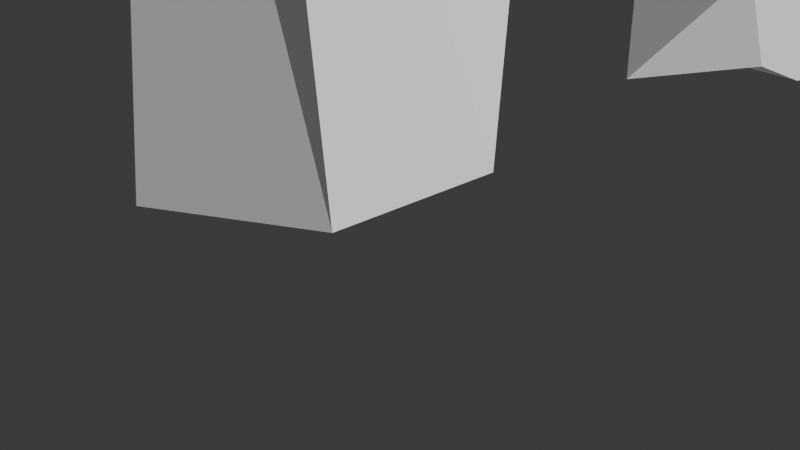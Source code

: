 # Source: Title.blend  (saved by Blender 4.3.34; exported with 4.5.12 LTS)
import bpy
from mathutils import Matrix  # noqa: F401  (used for matrix-valued properties, if any)

bpy.ops.wm.read_factory_settings(use_empty=True)
scene = bpy.context.scene
scene.name = 'Scene'

# ---- collections
col_collection = bpy.data.collections.new('Collection'); scene.collection.children.link(col_collection)

# ---- images (referenced by path relative to the original .blend; pixels are not part of the script)
import os
ASSET_DIR = os.environ.get("B2B_ASSET_DIR", "")  # directory of the original .blend (textures are referenced by path, not embedded)
HERE = os.path.dirname(os.path.abspath(__file__))  # packed textures are extracted next to this script under _unpacked/

def load_image(name, relpath, width, height, colorspace="sRGB"):
    """Load a texture the original file referenced (path relative to the .blend, or extracted next to this script)."""
    p = next((c for c in (os.path.join(HERE, relpath), os.path.join(ASSET_DIR, relpath)) if relpath and os.path.exists(c)), "")
    if p:
        img = bpy.data.images.load(p, check_existing=True)
        img.name = name
    else:  # same state as the original file: an image datablock whose file is absent (Cycles renders it pink)
        img = bpy.data.images.new(name, width, height)
        img.source = "FILE"
        img.filepath = "//" + (relpath or name)
    img.colorspace_settings.name = colorspace
    return img
img_axetitle = load_image('AxeTitle', 'Materials/AxeTitle.png', 1024, 1024, 'sRGB')

# ---- materials (node trees are filled in below, after node groups)
mat_title = bpy.data.materials.new('Title')
mat_title.alpha_threshold = 0.0
mat_title.roughness = 0.5
mat_title.line_color = (0.0, 0.0, 0.0, 1.0)
mat_metal = bpy.data.materials.new('Metal')
mat_wood1 = bpy.data.materials.new('Wood1')

# ---- material node trees
mat_title.use_nodes = True; mat_title.node_tree.nodes.clear()
_N = mat_title.node_tree.nodes; _L = mat_title.node_tree.links
n0 = _N.new('ShaderNodeOutputMaterial'); n0.name = 'Material Output'; n0.location = (300, 300)
n1 = _N.new('ShaderNodeBsdfPrincipled'); n1.name = 'Principled BSDF'; n1.location = (10, 300)
_L.new(n1.outputs[0], n0.inputs[0])
n0.is_active_output = True
mat_metal.use_nodes = True; mat_metal.node_tree.nodes.clear()
_N = mat_metal.node_tree.nodes; _L = mat_metal.node_tree.links
n0 = _N.new('ShaderNodeBsdfPrincipled'); n0.name = 'Principled BSDF'; n0.location = (10, 300)
n0.inputs[1].default_value = 0.8481
n0.inputs[2].default_value = 0.2722
n1 = _N.new('ShaderNodeOutputMaterial'); n1.name = 'Material Output'; n1.location = (300, 300)
n2 = _N.new('ShaderNodeTexImage'); n2.name = 'Image Texture'; n2.location = (-280, 275)
n2.image = img_axetitle
_L.new(n0.outputs[0], n1.inputs[0])
_L.new(n2.outputs[0], n0.inputs[0])
n1.is_active_output = True
mat_wood1.use_nodes = True; mat_wood1.node_tree.nodes.clear()
_N = mat_wood1.node_tree.nodes; _L = mat_wood1.node_tree.links
n0 = _N.new('ShaderNodeBsdfPrincipled'); n0.name = 'Principled BSDF'; n0.location = (10, 300)
n0.inputs[2].default_value = 0.4747
n0.inputs[3].default_value = 1.3
n0.inputs[7].default_value = 0.2215
n0.inputs[9].default_value = (0.0, 0.2, 0.1)
n0.inputs[13].default_value = 0.3797
n1 = _N.new('ShaderNodeOutputMaterial'); n1.name = 'Material Output'; n1.location = (300, 300)
n2 = _N.new('ShaderNodeTexImage'); n2.name = 'Image Texture'; n2.location = (-280, 275)
n2.image = img_axetitle
_L.new(n0.outputs[0], n1.inputs[0])
_L.new(n2.outputs[0], n0.inputs[0])
n1.is_active_output = True

# ---- world
world_world = bpy.data.worlds.new('World'); scene.world = world_world
world_world.use_nodes = True; world_world.node_tree.nodes.clear()
_N = world_world.node_tree.nodes; _L = world_world.node_tree.links
n0 = _N.new('ShaderNodeOutputWorld'); n0.name = 'World Output'; n0.location = (300, 300)
n1 = _N.new('ShaderNodeBackground'); n1.name = 'Background'; n1.location = (10, 300)
n1.inputs[0].default_value = (0.05088, 0.05088, 0.05088, 1.0)
_L.new(n1.outputs[0], n0.inputs[0])
n0.is_active_output = True
world_world.color = (0.05088, 0.05088, 0.05088)
world_world.sun_shadow_jitter_overblur = 0.0

# ---- cameras
cam_camera = bpy.data.cameras.new('Camera')
cam_camera.clip_end = 100.0
cam_camera.ortho_scale = 7.314

# ---- lights
light_light = bpy.data.lights.new('Light', 'SUN')
light_light.use_shadow = False
light_light.angle = 0.5222
light_light.energy = 3.0
light_light.shadow_soft_size = 0.1
light_light.shadow_cascade_max_distance = 1000.0

# ---- meshes
me_cube = bpy.data.meshes.new('Cube')
me_cube.from_pydata([(0.641, 0.6767, 0.5142), (0.641, -1.407, 0.5634), (-2.034, 0.925, 0.02068), (-2.034, -1.808, 0.02907), (0.8912, 0.8895, 7.161), (-1.701, -1.357, 7.153), (0.3037, -1.752, 7.153), (-1.701, 0.8895, 7.161), (-2.33, -3.837, 7.071), (-1.925, -4.564, 9.133), (0.5323, -4.564, 9.133), (0.9372, -3.837, 7.071), (-2.525, 4.125, 8.801), (1.132, 4.125, 8.801), (1.735, 3.277, 6.535), (-3.128, 3.277, 6.535), (-0.8696, 5.438, 4.732), (-0.6899, 6.952, 3.976), (-0.6899, 6.952, 5.217), (0.7304, 5.438, 4.732), (0.5507, 6.952, 3.976), (0.9043, 6.952, 5.217), (-0.9683, 9.715, 5.319), (-0.9683, 9.975, 3.541), (0.8291, 9.975, 3.541), (0.8291, 9.186, 5.098), (-0.8696, 4.996, 8.927), (-0.8696, 6.596, 8.927), (0.7304, 6.596, 8.927), (0.7304, 5.394, 8.62), (-0.8696, 6.596, 0.08604), (-0.8696, 4.996, 0.08604), (0.7304, 6.596, 0.08604), (0.7304, 5.575, 0.518), (-0.8696, 6.596, 1.821), (-0.8696, 4.996, 1.821), (0.7304, 4.996, 1.821), (0.7304, 6.596, 1.821), (-0.8696, 4.996, 7.427), (-0.8696, 6.596, 7.427), (0.7304, 4.996, 7.427), (0.7304, 6.596, 7.427), (-1.192, 10.94, 8.76), (1.053, 10.94, 8.76), (-1.192, 10.59, 6.921), (1.053, 10.94, 6.655), (0.8506, 11.03, -0.02765), (-0.9899, 11.03, -0.02765), (-0.9899, 10.66, 1.935), (0.8506, 10.66, 1.935), (-0.4277, 13.59, -0.3884), (-0.4277, 13.28, 8.429), (-0.4277, 15.14, -0.4693), (-0.4277, 15.42, 8.839), (1.572, 13.26, -0.685), (1.572, 13.28, 8.429), (1.572, 15.44, -0.685), (1.572, 15.1, 8.65), (-0.1906, 13.21, 7.265), (-0.1906, 14.87, 4.929), (1.335, 14.87, 4.929), (1.335, 13.21, 7.265), (-0.06587, 16.87, 9.108), (1.21, 16.57, 8.838), (-0.06587, 16.23, 3.857), (1.21, 16.51, 3.872), (0.5432, 18.51, 8.998), (0.6014, 18.14, 8.788), (0.5432, 17.92, 2.963), (0.6014, 17.73, 3.397), (-1.051, 21.94, 0.04059), (-1.051, 22.51, 2.992), (-1.051, 23.99, 0.2557), (-1.051, 23.36, 3.108), (0.9488, 21.94, 0.186), (0.9488, 22.51, 2.992), (0.9488, 23.99, 0.2557), (0.9488, 23.36, 3.108), (-1.051, 24.12, 3.876), (-1.051, 25.99, 1.86), (0.9488, 25.99, 1.86), (0.9488, 24.12, 3.876), (-1.051, 24.39, 5.234), (-1.051, 27.17, 5.242), (0.9488, 26.57, 5.242), (0.9488, 24.39, 5.234), (-1.051, 23.86, 6.12), (-1.051, 25.99, 8.229), (0.9488, 25.42, 7.965), (0.9488, 23.86, 6.12), (-1.051, 22.95, 6.35), (-1.051, 23.16, 9.434), (0.9488, 23.01, 8.918), (0.9488, 22.95, 6.35), (-1.051, 22.21, 5.809), (-1.051, 20.79, 8.371), (0.9488, 20.79, 8.371), (0.9488, 22.21, 5.809), (-1.051, 21.92, 4.231), (-1.051, 19.69, 5.312), (0.9488, 19.69, 5.312), (0.9488, 21.92, 4.231), (-1.051, 22.24, 3.38), (-1.051, 19.73, 2.698), (0.9488, 20.05, 2.698), (0.9488, 22.24, 3.38), (-2.088, 28.19, 0.02825), (-2.088, 28.19, 8.935), (-2.088, 30.19, 0.02825), (-2.088, 30.19, 8.935), (-0.08792, 28.39, 0.4752), (-0.08792, 28.53, 8.635), (-0.08792, 30.19, 0.02825), (-0.08792, 30.19, 8.935), (-2.088, 28.19, 6.864), (-2.088, 30.19, 6.864), (-0.08792, 30.19, 6.864), (-0.08792, 28.19, 6.864), (-2.088, 32.53, 8.311), (-0.08792, 32.0, 8.148), (-2.088, 31.4, 6.599), (-0.08792, 31.4, 6.599), (-2.088, 33.9, 5.991), (-0.08792, 33.41, 6.195), (-2.088, 31.83, 5.949), (-0.08792, 31.83, 5.949), (-2.088, 32.11, 3.474), (-0.08792, 32.11, 3.474), (-2.088, 31.2, 4.879), (-0.08792, 31.36, 4.594), (-2.088, 30.55, 2.833), (-0.08792, 30.67, 3.118), (-2.088, 30.28, 4.76), (-0.08792, 30.28, 4.76), (-2.088, 33.98, 0.03674), (-0.08792, 33.98, 0.03674), (-2.088, 32.27, -0.02437), (-0.08792, 32.27, -0.02437), (-0.9442, 34.97, 0.03275), (-0.9442, 35.02, 4.616), (-0.9442, 36.97, 0.03275), (-0.9442, 36.91, 3.977), (1.056, 34.97, 0.03275), (1.056, 35.02, 4.616), (1.056, 36.48, 0.2359), (1.056, 36.43, 4.058), (-0.9442, 35.91, 7.561), (-0.9442, 37.24, 6.067), (1.056, 36.76, 6.067), (1.056, 35.91, 7.561), (-0.9442, 38.12, 9.273), (-0.9442, 38.33, 7.284), (1.056, 38.33, 7.284), (1.056, 38.12, 9.273), (-0.9442, 40.07, 8.98), (-0.9442, 39.35, 7.117), (1.056, 39.35, 7.117), (1.056, 39.87, 8.492), (-0.9442, 41.9, 5.554), (-0.9442, 40.13, 4.629), (1.056, 40.54, 4.548), (1.056, 41.9, 5.554), (-0.9442, 42.18, 1.226), (-0.9442, 40.18, 1.173), (1.056, 40.67, 1.173), (1.056, 42.18, 1.226), (-0.9442, 42.18, -0.02102), (-0.9442, 40.18, -0.02528), (1.056, 40.18, -0.02528), (1.056, 41.73, 0.2227), (-0.9442, 40.16, 2.901), (1.056, 40.16, 2.901), (1.056, 42.04, 3.39), (-0.9442, 42.04, 3.39), (-0.9442, 37.33, 4.573), (1.056, 37.69, 4.329), (1.056, 37.05, 2.867), (-0.9442, 37.05, 2.867), (-1.524, 48.0, 2.009), (-1.402, 48.85, 3.463), (-1.586, 48.82, -0.4407), (-1.402, 51.1, 2.603), (0.4748, 48.02, 1.961), (0.5976, 48.85, 3.463), (0.4135, 48.84, -0.5003), (0.5976, 50.53, 2.44), (-1.61, 45.84, -0.7534), (-1.61, 46.5, 1.804), (0.3904, 45.84, -0.7534), (0.3904, 46.17, 1.56), (-1.61, 43.07, 2.951), (-1.61, 45.23, 4.118), (0.3904, 43.56, 3.113), (0.3904, 44.95, 4.077), (-1.61, 43.7, 7.28), (-1.61, 45.76, 5.865), (0.3904, 43.7, 7.28), (0.3904, 45.43, 6.027), (-1.61, 46.84, 9.288), (-1.61, 47.08, 6.743), (0.3904, 46.84, 9.288), (0.3904, 46.96, 7.272), (-1.61, 49.82, 8.096), (-1.61, 48.35, 6.112), (0.3904, 48.93, 7.974), (0.3904, 48.64, 6.355), (-1.61, 50.93, 6.307), (-1.61, 48.86, 5.104), (0.3904, 50.93, 6.307), (0.3904, 48.86, 5.104), (-0.9442, 51.97, 0.03275), (-0.9442, 52.02, 4.616), (-0.9442, 53.97, 0.03275), (-0.9442, 53.91, 3.977), (1.056, 52.29, 0.4797), (1.056, 52.02, 4.616), (1.056, 53.97, 0.03275), (1.056, 53.91, 3.977), (-0.9442, 52.91, 7.561), (-0.9442, 54.24, 6.067), (1.056, 54.24, 6.067), (1.056, 52.91, 7.561), (-0.9442, 55.12, 9.273), (-0.9442, 55.33, 7.284), (1.056, 55.33, 7.284), (1.056, 55.12, 8.762), (-0.9442, 57.07, 8.98), (-0.9442, 56.35, 7.117), (1.056, 56.79, 7.36), (1.056, 57.07, 8.98), (-0.9442, 58.9, 5.554), (-0.9442, 57.13, 4.629), (1.056, 57.46, 4.792), (1.056, 58.9, 5.554), (-0.9442, 59.18, 1.226), (-0.9442, 57.18, 1.173), (1.056, 57.55, 1.254), (1.056, 59.18, 1.226), (-0.9442, 59.18, -0.02102), (-0.9442, 57.18, -0.02528), (1.056, 57.63, 0.2997), (1.056, 58.77, 0.3853), (-0.9442, 57.16, 2.901), (1.056, 57.6, 3.592), (1.056, 59.04, 3.39), (-0.9442, 59.04, 3.39), (-0.9442, 54.33, 4.573), (1.056, 54.33, 4.573), (1.056, 54.45, 3.355), (-0.9442, 54.05, 2.867), (-0.3091, 13.25, 7.847), (-0.3091, 15.15, 6.884), (1.454, 14.99, 6.789), (1.454, 13.25, 7.847), (-0.06587, 17.41, 6.389), (1.21, 17.31, 6.198), (0.5432, 19.09, 5.698), (0.6014, 18.81, 5.81)], [], [(12, 9, 10, 13), (4, 13, 10), (2, 0, 1, 3), (12, 15, 7), (4, 7, 15, 14), (2, 7, 4, 0), (0, 4, 6, 1), (3, 5, 7, 2), (1, 6, 5, 3), (11, 10, 9, 8), (6, 4, 10), (5, 6, 11, 8), (15, 12, 13, 14), (6, 10, 11), (14, 13, 4), (16, 17, 34, 35), (18, 21, 25, 22), (35, 34, 30, 31), (39, 38, 26, 27), (23, 22, 25, 24), (17, 18, 22, 23), (21, 20, 24, 25), (20, 17, 23, 24), (28, 27, 26, 29), (38, 40, 29, 26), (41, 39, 44, 45), (40, 41, 28, 29), (30, 32, 33, 31), (37, 36, 33, 32), (36, 35, 31, 33), (32, 30, 47, 46), (17, 20, 37, 34), (19, 16, 35, 36), (17, 16, 18), (19, 21, 41, 40), (21, 18, 39, 41), (16, 19, 40, 38), (16, 38, 39, 18), (45, 44, 42, 43), (28, 41, 45, 43), (39, 27, 42, 44), (27, 28, 43, 42), (48, 49, 46, 47), (34, 37, 49, 48), (30, 34, 48, 47), (37, 32, 46, 49), (250, 51, 53, 251), (251, 53, 62, 254), (252, 57, 55, 253), (253, 55, 51, 250), (52, 56, 54, 50), (57, 53, 51, 55), (54, 61, 58, 50), (56, 60, 61, 54), (52, 59, 60, 56), (50, 58, 59, 52), (255, 65, 69, 257), (60, 59, 64, 65), (53, 57, 63, 62), (252, 60, 65, 255), (256, 66, 67, 257), (62, 63, 67, 66), (65, 64, 68, 69), (254, 62, 66, 256), (70, 71, 73, 72), (73, 77, 81, 78), (76, 77, 75, 74), (72, 76, 74, 70), (77, 73, 71, 75), (78, 81, 85, 82), (72, 73, 78, 79), (77, 76, 80, 81), (76, 72, 79, 80), (82, 85, 89, 86), (79, 78, 82, 83), (81, 80, 84, 85), (80, 79, 83, 84), (86, 89, 93, 90), (83, 82, 86, 87), (85, 84, 88, 89), (84, 83, 87, 88), (93, 92, 96, 97), (87, 86, 90, 91), (89, 88, 92, 93), (88, 87, 91, 92), (96, 95, 99, 100), (92, 91, 95, 96), (90, 93, 97, 94), (91, 90, 94, 95), (98, 101, 105, 102), (94, 97, 101, 98), (95, 94, 98, 99), (97, 96, 100, 101), (105, 104, 74, 75), (99, 98, 102, 103), (101, 100, 104, 105), (100, 99, 103, 104), (104, 103, 70, 74), (102, 105, 75, 71), (103, 102, 71, 70), (114, 107, 109, 115), (115, 109, 118, 120), (116, 113, 111, 117), (117, 111, 107, 114), (108, 112, 110, 106), (113, 109, 107, 111), (110, 117, 114, 106), (112, 116, 117, 110), (108, 115, 116, 112), (106, 114, 115, 108), (118, 119, 123, 122), (116, 115, 120, 121), (109, 113, 119, 118), (113, 116, 121, 119), (125, 124, 128, 129), (121, 120, 124, 125), (120, 118, 122, 124), (119, 121, 125, 123), (127, 129, 133, 131), (124, 122, 126, 128), (123, 125, 129, 127), (122, 123, 127, 126), (132, 130, 131, 133), (131, 130, 136, 137), (129, 128, 132, 133), (128, 126, 130, 132), (134, 135, 137, 136), (127, 131, 137, 135), (126, 127, 135, 134), (130, 126, 134, 136), (138, 139, 141, 140), (140, 141, 145, 144), (144, 145, 143, 142), (142, 143, 139, 138), (140, 144, 142, 138), (139, 143, 149, 146), (146, 149, 153, 150), (145, 141, 147, 148), (143, 145, 148, 149), (141, 139, 146, 147), (153, 152, 156, 157), (148, 147, 151, 152), (149, 148, 152, 153), (147, 146, 150, 151), (154, 157, 161, 158), (151, 150, 154, 155), (150, 153, 157, 154), (152, 151, 155, 156), (171, 170, 163, 164), (156, 155, 159, 160), (157, 156, 160, 161), (155, 154, 158, 159), (165, 164, 168, 169), (172, 171, 164, 165), (170, 173, 162, 163), (173, 172, 165, 162), (168, 167, 166, 169), (163, 162, 166, 167), (162, 165, 169, 166), (164, 163, 167, 168), (158, 161, 172, 173), (159, 158, 173, 170), (161, 160, 171, 172), (170, 171, 176, 177), (175, 174, 177, 176), (160, 159, 174, 175), (171, 160, 175, 176), (159, 170, 177, 174), (178, 179, 181, 180), (180, 181, 185, 184), (184, 185, 183, 182), (182, 183, 179, 178), (180, 184, 188, 186), (185, 181, 179, 183), (189, 187, 191, 193), (178, 180, 186, 187), (184, 182, 189, 188), (182, 178, 187, 189), (192, 193, 197, 196), (186, 188, 192, 190), (188, 189, 193, 192), (187, 186, 190, 191), (194, 196, 200, 198), (191, 190, 194, 195), (193, 191, 195, 197), (190, 192, 196, 194), (200, 201, 205, 204), (196, 197, 201, 200), (195, 194, 198, 199), (197, 195, 199, 201), (204, 205, 209, 208), (199, 198, 202, 203), (201, 199, 203, 205), (198, 200, 204, 202), (206, 208, 209, 207), (203, 202, 206, 207), (205, 203, 207, 209), (202, 204, 208, 206), (210, 211, 213, 212), (212, 213, 217, 216), (216, 217, 215, 214), (214, 215, 211, 210), (212, 216, 214, 210), (211, 215, 221, 218), (218, 221, 225, 222), (217, 213, 219, 220), (215, 217, 220, 221), (213, 211, 218, 219), (225, 224, 228, 229), (220, 219, 223, 224), (221, 220, 224, 225), (219, 218, 222, 223), (226, 229, 233, 230), (223, 222, 226, 227), (222, 225, 229, 226), (224, 223, 227, 228), (243, 242, 235, 236), (228, 227, 231, 232), (229, 228, 232, 233), (227, 226, 230, 231), (237, 236, 240, 241), (244, 243, 236, 237), (242, 245, 234, 235), (245, 244, 237, 234), (240, 239, 238, 241), (235, 234, 238, 239), (234, 237, 241, 238), (236, 235, 239, 240), (230, 233, 244, 245), (231, 230, 245, 242), (233, 232, 243, 244), (242, 243, 248, 249), (247, 246, 249, 248), (232, 231, 246, 247), (243, 232, 247, 248), (231, 242, 249, 246), (9, 5, 8), (9, 7, 5), (12, 7, 9), (37, 20, 19, 36), (20, 21, 19), (64, 254, 256, 68), (68, 256, 257, 69), (57, 252, 255, 63), (63, 255, 257, 67), (61, 253, 250, 58), (60, 252, 253, 61), (59, 251, 254, 64), (58, 250, 251, 59)])
me_cube.polygons.foreach_set('material_index', [0, 0, 0, 0, 0, 0, 0, 0, 0, 0, 0, 0, 0, 0, 0, 0, 0, 0, 0, 0, 0, 0, 0, 0, 0, 0, 0, 0, 0, 0, 0, 0, 0, 0, 0, 0, 0, 0, 0, 0, 0, 0, 0, 0, 0, 0, 1, 1, 1, 1, 2, 1, 2, 2, 2, 2, 1, 1, 1, 1, 1, 1, 1, 1, 0, 0, 0, 0, 0, 0, 0, 0, 0, 0, 0, 0, 0, 0, 0, 0, 0, 0, 0, 0, 0, 0, 0, 0, 0, 0, 0, 0, 0, 0, 0, 0, 0, 0, 0, 0, 0, 0, 0, 0, 0, 0, 0, 0, 0, 0, 0, 0, 0, 0, 0, 0, 0, 0, 0, 0, 0, 0, 0, 0, 0, 0, 0, 0, 0, 0, 0, 0, 0, 0, 0, 0, 0, 0, 0, 0, 0, 0, 0, 0, 0, 0, 0, 0, 0, 0, 0, 0, 0, 0, 0, 0, 0, 0, 0, 0, 0, 0, 0, 0, 0, 0, 0, 0, 0, 0, 0, 0, 0, 0, 0, 0, 0, 0, 0, 0, 0, 0, 0, 0, 0, 0, 0, 0, 0, 0, 0, 0, 0, 0, 0, 0, 0, 0, 0, 0, 0, 0, 0, 0, 0, 0, 0, 0, 0, 0, 0, 0, 0, 0, 0, 0, 0, 0, 0, 0, 0, 0, 0, 0, 0, 0, 0, 0, 0, 0, 0, 0, 0, 0, 0, 0, 0, 0, 0, 0, 0, 1, 1, 1, 1, 1, 1, 1, 1])
_uv = me_cube.uv_layers.new(name='UVMap')
_uv.uv.foreach_set('vector', [0.3577, 0.5328, 0.3717, 0.3536, 0.4223, 0.3542, 0.433, 0.5331, 0.2968, 0.6369, 0.3343, 0.5734, 0.3343, 0.7508, 0.4473, 0.4253, 0.5146, 0.4253, 0.5146, 0.4926, 0.4473, 0.4926, 0.5819, 0.358, 0.5638, 0.358, 0.5638, 0.358, 0.5638, 0.4253, 0.5638, 0.358, 0.5638, 0.358, 0.5638, 0.4253, 0.5146, 0.358, 0.5638, 0.358, 0.5638, 0.4253, 0.5146, 0.4253, 0.1577, 0.6444, 0.2968, 0.6369, 0.2943, 0.6931, 0.1606, 0.6868, 0.5146, 0.2907, 0.5638, 0.2907, 0.5638, 0.358, 0.5146, 0.358, 0.5146, 0.4926, 0.5638, 0.4926, 0.5638, 0.5599, 0.5146, 0.5599, 0.5638, 0.4926, 0.5819, 0.4926, 0.5819, 0.5599, 0.5638, 0.5599, 0.2943, 0.6931, 0.2968, 0.6369, 0.3343, 0.7508, 0.5638, 0.5599, 0.5638, 0.4926, 0.5638, 0.4926, 0.5638, 0.5599, 0.3455, 0.5828, 0.3577, 0.5328, 0.433, 0.5331, 0.4455, 0.5828, 0.2943, 0.6931, 0.3343, 0.7508, 0.2911, 0.7379, 0.2862, 0.5827, 0.3343, 0.5734, 0.2968, 0.6369, 0.2423, 0.3858, 0.1911, 0.3356, 0.2271, 0.24, 0.2799, 0.2873, 0.6636, 0.204, 0.6311, 0.2013, 0.6367, 0.155, 0.6752, 0.1488, 0.2799, 0.2873, 0.2271, 0.24, 0.2961, 0.2027, 0.2991, 0.2431, 0.2212, 0.5204, 0.2762, 0.4779, 0.3001, 0.5195, 0.2782, 0.5563, 0.6674, 0.1132, 0.6752, 0.1488, 0.6367, 0.155, 0.6311, 0.1191, 0.1911, 0.3356, 0.1869, 0.4208, 0.1077, 0.388, 0.08417, 0.3497, 0.3487, 0.5834, 0.375, 0.5868, 0.375, 0.65, 0.3455, 0.6294, 0.1626, 0.2978, 0.1911, 0.3356, 0.08417, 0.3497, 0.04276, 0.3058, 0.04987, 0.4955, 0.08273, 0.4952, 0.08457, 0.5275, 0.05034, 0.5215, 0.07435, 0.5562, 0.04297, 0.5467, 0.05034, 0.5215, 0.08457, 0.5275, 0.1581, 0.5149, 0.2212, 0.5204, 0.1623, 0.6667, 0.09331, 0.6974, 0.4962, 0.6663, 0.4962, 0.6333, 0.527, 0.6333, 0.5207, 0.6581, 0.4626, 0.6663, 0.4626, 0.6333, 0.4854, 0.6333, 0.4955, 0.668, 0.3037, 0.5349, 0.3367, 0.5349, 0.3247, 0.5617, 0.3037, 0.5706, 0.3347, 0.2973, 0.2799, 0.2873, 0.2991, 0.2431, 0.3573, 0.2446, 0.3491, 0.19, 0.2961, 0.2027, 0.2489, 0.06905, 0.2916, 0.02107, 0.1911, 0.3356, 0.1626, 0.2978, 0.1592, 0.2354, 0.2271, 0.24, 0.3045, 0.387, 0.2423, 0.3858, 0.2799, 0.2873, 0.3347, 0.2973, 0.1911, 0.3356, 0.2423, 0.3858, 0.1869, 0.4208, 0.5322, 0.6014, 0.5648, 0.6061, 0.5647, 0.6523, 0.5322, 0.6576, 0.1315, 0.4608, 0.1869, 0.4208, 0.2212, 0.5204, 0.1581, 0.5149, 0.2423, 0.3858, 0.3045, 0.387, 0.3341, 0.4713, 0.2762, 0.4779, 0.2423, 0.3858, 0.2762, 0.4779, 0.2212, 0.5204, 0.1869, 0.4208, 0.09331, 0.6974, 0.1623, 0.6667, 0.2163, 0.6777, 0.2535, 0.751, 0.08629, 0.6482, 0.05542, 0.647, 0.04297, 0.5569, 0.08629, 0.5585, 0.2212, 0.5204, 0.2782, 0.5563, 0.2163, 0.6777, 0.1623, 0.6667, 0.08273, 0.4952, 0.04987, 0.4955, 0.04297, 0.4059, 0.08923, 0.4059, 0.6233, 0.4058, 0.6612, 0.4056, 0.6612, 0.4468, 0.6233, 0.4468, 0.6252, 0.3221, 0.6582, 0.3218, 0.6612, 0.4056, 0.6233, 0.4058, 0.2961, 0.2027, 0.2271, 0.24, 0.2011, 0.09823, 0.2489, 0.06905, 0.6692, 0.1125, 0.6335, 0.1125, 0.6311, 0.02128, 0.6715, 0.02876, 0.9717, 0.9254, 0.9629, 0.9617, 0.8275, 0.9642, 0.8646, 0.8459, 0.8646, 0.8459, 0.8275, 0.9642, 0.7333, 0.9649, 0.7299, 0.7924, 0.7305, 0.4242, 0.7514, 0.5392, 0.6371, 0.5392, 0.6304, 0.5026, 0.6266, 0.06897, 0.6474, 0.05083, 0.672, 0.2471, 0.648, 0.2423, 0.4925, 0.8427, 0.527, 0.9575, 0.3972, 0.9766, 0.3919, 0.8396, 0.717, 0.02816, 0.7558, 0.2196, 0.672, 0.2471, 0.6474, 0.05083, 0.2626, 0.8341, 0.3592, 0.3449, 0.4519, 0.3598, 0.3919, 0.8396, 0.1279, 0.8053, 0.2309, 0.4681, 0.3592, 0.3449, 0.2626, 0.8341, 0.01413, 0.7475, 0.1419, 0.4351, 0.2309, 0.4681, 0.1279, 0.8053, 0.3919, 0.8396, 0.4519, 0.3598, 0.527, 0.5212, 0.4925, 0.8427, 0.8701, 0.3692, 0.8048, 0.2305, 0.8856, 0.1893, 0.9676, 0.3328, 0.4617, 0.09395, 0.5568, 0.09947, 0.5428, 0.2068, 0.4617, 0.2158, 0.7558, 0.2196, 0.717, 0.02816, 0.7779, 0.04303, 0.8074, 0.1652, 0.7305, 0.4242, 0.7101, 0.3086, 0.8048, 0.2305, 0.8701, 0.3692, 0.9843, 0.3237, 0.9767, 0.532, 0.9519, 0.5225, 0.9676, 0.3328, 0.8074, 0.1652, 0.7779, 0.04303, 0.8461, 0.07425, 0.8631, 0.08618, 0.3862, 0.1259, 0.4613, 0.09395, 0.4613, 0.2193, 0.4401, 0.1984, 0.7299, 0.7924, 0.7333, 0.9649, 0.6265, 0.9403, 0.6265, 0.7326, 0.05901, 0.7375, 0.05901, 0.6952, 0.1014, 0.6952, 0.1014, 0.7375, 0.2065, 0.6315, 0.2065, 0.6739, 0.2065, 0.6739, 0.2065, 0.6315, 0.1101, 0.5744, 0.1069, 0.6122, 0.09569, 0.6122, 0.08361, 0.5771, 0.2101, 0.7308, 0.2101, 0.6885, 0.2525, 0.6885, 0.2525, 0.7308, 0.2065, 0.6739, 0.2065, 0.6315, 0.2489, 0.6315, 0.2489, 0.6739, 0.2065, 0.6315, 0.2065, 0.6739, 0.2065, 0.6739, 0.2065, 0.6315, 0.1014, 0.7375, 0.1014, 0.6952, 0.1014, 0.6952, 0.1014, 0.7375, 0.1069, 0.6122, 0.1101, 0.5744, 0.1385, 0.5916, 0.1179, 0.6207, 0.2101, 0.6885, 0.2101, 0.7308, 0.2101, 0.7308, 0.2101, 0.6885, 0.2065, 0.6315, 0.2065, 0.6739, 0.2065, 0.6739, 0.2065, 0.6315, 0.1014, 0.7375, 0.1014, 0.6952, 0.1014, 0.6952, 0.1014, 0.7375, 0.1179, 0.6207, 0.1385, 0.5916, 0.1518, 0.6339, 0.1238, 0.6377, 0.2101, 0.6885, 0.2101, 0.7308, 0.2101, 0.7308, 0.2101, 0.6885, 0.2065, 0.6315, 0.2065, 0.6739, 0.2065, 0.6739, 0.2065, 0.6315, 0.1014, 0.7375, 0.1014, 0.6952, 0.1014, 0.6952, 0.1014, 0.7375, 0.1238, 0.6377, 0.1518, 0.6339, 0.1419, 0.6709, 0.1186, 0.65, 0.1587, 0.5585, 0.1847, 0.5511, 0.1917, 0.5921, 0.1647, 0.5963, 0.1073, 0.6545, 0.1126, 0.6874, 0.0832, 0.6843, 0.09683, 0.6489, 0.1014, 0.7375, 0.1014, 0.6952, 0.1014, 0.6952, 0.1014, 0.7375, 0.1186, 0.65, 0.1419, 0.6709, 0.1126, 0.6874, 0.1073, 0.6545, 0.1647, 0.5963, 0.1917, 0.5921, 0.1901, 0.6314, 0.1631, 0.6304, 0.1591, 0.6612, 0.1845, 0.663, 0.1849, 0.7036, 0.1587, 0.7051, 0.1631, 0.6304, 0.1901, 0.6314, 0.1845, 0.663, 0.1591, 0.6612, 0.2065, 0.6315, 0.2065, 0.6739, 0.2065, 0.6739, 0.2065, 0.6315, 0.1014, 0.7375, 0.1014, 0.6952, 0.1014, 0.6952, 0.1014, 0.7375, 0.2065, 0.6315, 0.2065, 0.6739, 0.2065, 0.6739, 0.2065, 0.6315, 0.2065, 0.6315, 0.2065, 0.6739, 0.2065, 0.6739, 0.2065, 0.6315, 0.1014, 0.7375, 0.1014, 0.6952, 0.1014, 0.6952, 0.1014, 0.7375, 0.09683, 0.6489, 0.0832, 0.6843, 0.06362, 0.6469, 0.0904, 0.6291, 0.09291, 0.6176, 0.06362, 0.6127, 0.08361, 0.5771, 0.09569, 0.6122, 0.08043, 0.9814, 0.08043, 0.9233, 0.08043, 0.9233, 0.08043, 0.9814, 0.0904, 0.6291, 0.06362, 0.6469, 0.06362, 0.6127, 0.09291, 0.6176, 0.1589, 0.937, 0.1948, 0.935, 0.1995, 0.9801, 0.1642, 0.9846, 0.2493, 0.5709, 0.2493, 0.6133, 0.2044, 0.6133, 0.2044, 0.5709, 0.2065, 0.6315, 0.2065, 0.6739, 0.2065, 0.6739, 0.2065, 0.6315, 0.1014, 0.7375, 0.1014, 0.6952, 0.1014, 0.6952, 0.1014, 0.7375, 0.1618, 0.02114, 0.1774, 0.02114, 0.1774, 0.08844, 0.1618, 0.08844, 0.1618, 0.08844, 0.1774, 0.08844, 0.1774, 0.08844, 0.1618, 0.08844, 0.4062, 0.2161, 0.4465, 0.1912, 0.462, 0.2153, 0.4424, 0.2401, 0.5097, 0.1668, 0.5047, 0.2031, 0.4626, 0.2032, 0.4689, 0.1605, 0.04283, 0.1557, 0.1101, 0.1557, 0.1101, 0.223, 0.04283, 0.223, 0.5105, 0.2372, 0.4699, 0.2439, 0.4626, 0.2032, 0.5047, 0.2031, 0.5316, 0.03745, 0.5097, 0.1668, 0.4689, 0.1605, 0.4924, 0.02128, 0.3455, 0.3478, 0.4062, 0.2161, 0.4424, 0.2401, 0.3832, 0.353, 0.1101, 0.08844, 0.1618, 0.08844, 0.1618, 0.1557, 0.1101, 0.1557, 0.1101, 0.02114, 0.1618, 0.02114, 0.1618, 0.08844, 0.1101, 0.08844, 0.4773, 0.2933, 0.517, 0.2774, 0.5316, 0.3247, 0.4948, 0.346, 0.1618, 0.1557, 0.1618, 0.08844, 0.1618, 0.08844, 0.1618, 0.1557, 0.4699, 0.2439, 0.5105, 0.2372, 0.517, 0.2774, 0.4773, 0.2933, 0.4465, 0.1912, 0.4062, 0.2161, 0.3886, 0.175, 0.4202, 0.173, 0.4626, 0.3473, 0.5036, 0.3467, 0.505, 0.3728, 0.4628, 0.3761, 0.1618, 0.1557, 0.1618, 0.08844, 0.1618, 0.08844, 0.1618, 0.1557, 0.1618, 0.08844, 0.1774, 0.08844, 0.1774, 0.08844, 0.1618, 0.08844, 0.4202, 0.173, 0.3886, 0.175, 0.381, 0.1486, 0.4079, 0.1404, 0.3889, 0.09418, 0.3686, 0.1153, 0.3455, 0.1105, 0.3609, 0.08345, 0.1618, 0.08844, 0.1774, 0.08844, 0.1774, 0.08844, 0.1618, 0.08844, 0.4079, 0.1404, 0.381, 0.1486, 0.3686, 0.1153, 0.3889, 0.09418, 0.2447, 0.1557, 0.1774, 0.1557, 0.1774, 0.1557, 0.2447, 0.1557, 0.5079, 0.3929, 0.51, 0.4356, 0.4689, 0.4299, 0.4667, 0.3971, 0.4689, 0.4299, 0.51, 0.4356, 0.5032, 0.5051, 0.4626, 0.5009, 0.4628, 0.3761, 0.505, 0.3728, 0.5079, 0.3929, 0.4667, 0.3971, 0.1618, 0.08844, 0.1774, 0.08844, 0.1774, 0.08844, 0.1618, 0.08844, 0.2447, 0.1557, 0.1774, 0.1557, 0.1774, 0.1557, 0.2447, 0.1557, 0.3889, 0.09418, 0.3609, 0.08345, 0.3928, 0.02175, 0.4281, 0.02128, 0.2447, 0.1557, 0.1774, 0.1557, 0.1774, 0.1557, 0.2447, 0.1557, 0.1774, 0.08844, 0.1774, 0.08844, 0.1774, 0.08844, 0.1774, 0.08844, 0.3124, 0.2907, 0.3797, 0.2907, 0.3797, 0.358, 0.3124, 0.358, 0.6311, 0.2877, 0.6311, 0.2065, 0.6735, 0.2047, 0.6735, 0.2834, 0.09947, 0.02128, 0.1082, 0.1009, 0.07957, 0.1113, 0.06882, 0.02204, 0.619, 0.3218, 0.6226, 0.4169, 0.5813, 0.4173, 0.5781, 0.3237, 0.2451, 0.4253, 0.3124, 0.4253, 0.3124, 0.4926, 0.2451, 0.4926, 0.5813, 0.4173, 0.6226, 0.4169, 0.6213, 0.481, 0.5803, 0.4799, 0.5803, 0.4799, 0.6213, 0.481, 0.62, 0.538, 0.5787, 0.5378, 0.3797, 0.4253, 0.3797, 0.358, 0.3797, 0.358, 0.3797, 0.4253, 0.07957, 0.1113, 0.1082, 0.1009, 0.09804, 0.1528, 0.06496, 0.16, 0.3797, 0.358, 0.3797, 0.2907, 0.3797, 0.2907, 0.3797, 0.358, 0.04297, 0.2028, 0.0863, 0.2047, 0.08554, 0.2375, 0.05755, 0.2317, 0.3797, 0.4253, 0.3797, 0.358, 0.3797, 0.358, 0.3797, 0.4253, 0.06496, 0.16, 0.09804, 0.1528, 0.0863, 0.2047, 0.04297, 0.2028, 0.3797, 0.358, 0.3797, 0.2907, 0.3797, 0.2907, 0.3797, 0.358, 0.3797, 0.5599, 0.3797, 0.4926, 0.3797, 0.4926, 0.3797, 0.5599, 0.3797, 0.358, 0.3797, 0.2907, 0.3797, 0.2907, 0.3797, 0.358, 0.5787, 0.5378, 0.62, 0.538, 0.6204, 0.5771, 0.5781, 0.5789, 0.3797, 0.4253, 0.3797, 0.358, 0.3797, 0.358, 0.3797, 0.4253, 0.3797, 0.4253, 0.3797, 0.358, 0.3797, 0.358, 0.3797, 0.4253, 0.3797, 0.4253, 0.3797, 0.358, 0.3797, 0.358, 0.3797, 0.4253, 0.05755, 0.2317, 0.08554, 0.2375, 0.09476, 0.3059, 0.06204, 0.2932, 0.3797, 0.358, 0.3797, 0.2907, 0.3797, 0.2907, 0.3797, 0.358, 0.0444, 0.3637, 0.07277, 0.3785, 0.06668, 0.4053, 0.04297, 0.3845, 0.06265, 0.3281, 0.09567, 0.3439, 0.07277, 0.3785, 0.0444, 0.3637, 0.3797, 0.358, 0.3797, 0.2907, 0.3797, 0.2907, 0.3797, 0.358, 0.3797, 0.5599, 0.3797, 0.4926, 0.3797, 0.4926, 0.3797, 0.5599, 0.3797, 0.4253, 0.447, 0.4253, 0.447, 0.4926, 0.3797, 0.4926, 0.3797, 0.358, 0.3797, 0.2907, 0.3797, 0.2907, 0.3797, 0.358, 0.3797, 0.5599, 0.3797, 0.4926, 0.3797, 0.4926, 0.3797, 0.5599, 0.6618, 0.3642, 0.6638, 0.3218, 0.6885, 0.3218, 0.6885, 0.363, 0.3797, 0.5599, 0.3797, 0.4926, 0.3797, 0.4926, 0.3797, 0.5599, 0.3797, 0.358, 0.3797, 0.2907, 0.3797, 0.2907, 0.3797, 0.358, 0.06204, 0.2932, 0.09476, 0.3059, 0.09567, 0.3439, 0.06265, 0.3281, 0.3797, 0.358, 0.3797, 0.4253, 0.3797, 0.4253, 0.3797, 0.358, 0.09376, 0.607, 0.136, 0.6105, 0.1305, 0.6452, 0.08988, 0.64, 0.08988, 0.548, 0.1314, 0.5535, 0.136, 0.6105, 0.09376, 0.607, 0.09567, 0.3439, 0.09476, 0.3059, 0.1516, 0.327, 0.157, 0.3594, 0.3797, 0.358, 0.3797, 0.358, 0.3797, 0.358, 0.3797, 0.358, 0.3124, 0.02114, 0.3797, 0.02114, 0.3797, 0.08844, 0.3124, 0.08844, 0.3124, 0.08844, 0.3797, 0.08844, 0.3797, 0.1557, 0.3124, 0.1557, 0.2737, 0.06763, 0.3124, 0.02128, 0.3449, 0.04137, 0.3249, 0.07367, 0.6655, 0.4863, 0.6666, 0.5215, 0.6254, 0.5201, 0.6243, 0.4853, 0.3124, 0.08844, 0.3124, 0.1557, 0.3124, 0.1557, 0.3124, 0.08844, 0.6654, 0.5619, 0.6233, 0.5699, 0.6254, 0.5201, 0.6666, 0.5215, 0.3124, 0.223, 0.3124, 0.2903, 0.3124, 0.2903, 0.3124, 0.223, 0.3124, 0.02114, 0.3124, 0.08844, 0.3124, 0.08844, 0.3124, 0.02114, 0.2737, 0.06763, 0.3249, 0.07367, 0.3189, 0.1211, 0.2701, 0.1201, 0.6655, 0.4863, 0.6243, 0.4853, 0.6233, 0.454, 0.6648, 0.4475, 0.3123, 0.1809, 0.3449, 0.1919, 0.3449, 0.2473, 0.3084, 0.2431, 0.573, 0.3458, 0.5322, 0.3453, 0.5345, 0.2516, 0.5774, 0.2521, 0.2701, 0.1201, 0.3189, 0.1211, 0.3449, 0.1919, 0.3123, 0.1809, 0.3124, 0.02114, 0.3124, 0.08844, 0.3124, 0.08844, 0.3124, 0.02114, 0.5731, 0.1642, 0.5322, 0.1638, 0.5344, 0.0869, 0.5756, 0.08776, 0.3124, 0.02114, 0.3124, 0.08844, 0.3124, 0.08844, 0.3124, 0.02114, 0.3124, 0.223, 0.3124, 0.2903, 0.3124, 0.2903, 0.3124, 0.223, 0.5774, 0.2521, 0.5345, 0.2516, 0.5322, 0.1638, 0.5731, 0.1642, 0.2829, 0.2965, 0.3264, 0.3017, 0.3204, 0.3561, 0.2961, 0.3342, 0.3084, 0.2431, 0.3449, 0.2473, 0.3264, 0.3017, 0.2829, 0.2965, 0.3124, 0.02114, 0.3124, 0.08844, 0.3124, 0.08844, 0.3124, 0.02114, 0.3124, 0.223, 0.3124, 0.2903, 0.3124, 0.2903, 0.3124, 0.223, 0.2961, 0.3342, 0.3204, 0.3561, 0.325, 0.3823, 0.2776, 0.3777, 0.3124, 0.02114, 0.3124, 0.08844, 0.3124, 0.08844, 0.3124, 0.02114, 0.3124, 0.223, 0.3124, 0.2903, 0.3124, 0.2903, 0.3124, 0.223, 0.5756, 0.08776, 0.5344, 0.0869, 0.5348, 0.03644, 0.5773, 0.02128, 0.2451, 0.1557, 0.3124, 0.1557, 0.3124, 0.223, 0.2451, 0.223, 0.3124, 0.02114, 0.3124, 0.08844, 0.3124, 0.08844, 0.3124, 0.02114, 0.6618, 0.4066, 0.6648, 0.3648, 0.688, 0.3648, 0.688, 0.406, 0.3124, 0.08844, 0.3124, 0.1557, 0.3124, 0.1557, 0.3124, 0.08844, 0.5146, 0.02114, 0.5819, 0.02114, 0.5819, 0.08844, 0.5146, 0.08844, 0.5146, 0.08844, 0.5819, 0.08844, 0.5819, 0.1557, 0.5146, 0.1557, 0.2694, 0.02128, 0.2681, 0.1044, 0.2287, 0.1117, 0.2357, 0.03156, 0.5767, 0.3565, 0.5754, 0.4414, 0.5341, 0.4413, 0.5353, 0.3465, 0.4473, 0.1557, 0.5146, 0.1557, 0.5146, 0.223, 0.4473, 0.223, 0.5341, 0.4413, 0.5754, 0.4414, 0.5759, 0.5047, 0.5349, 0.5046, 0.5349, 0.5046, 0.5759, 0.5047, 0.5749, 0.5574, 0.5322, 0.5609, 0.5819, 0.1557, 0.5819, 0.08844, 0.5819, 0.08844, 0.5819, 0.1557, 0.2287, 0.1117, 0.2681, 0.1044, 0.2588, 0.1568, 0.2196, 0.1634, 0.5819, 0.08844, 0.5819, 0.02114, 0.5819, 0.02114, 0.5819, 0.08844, 0.2197, 0.2038, 0.2492, 0.202, 0.2293, 0.2458, 0.2007, 0.2284, 0.5819, 0.1557, 0.5819, 0.08844, 0.5819, 0.08844, 0.5819, 0.1557, 0.2196, 0.1634, 0.2588, 0.1568, 0.2492, 0.202, 0.2197, 0.2038, 0.5819, 0.08844, 0.5819, 0.02114, 0.5819, 0.02114, 0.5819, 0.08844, 0.5819, 0.2903, 0.5819, 0.223, 0.5819, 0.223, 0.5819, 0.2903, 0.5819, 0.08844, 0.5819, 0.02114, 0.5819, 0.02114, 0.5819, 0.08844, 0.5322, 0.5609, 0.5749, 0.5574, 0.5767, 0.5985, 0.5359, 0.6007, 0.5819, 0.1557, 0.5819, 0.08844, 0.5819, 0.08844, 0.5819, 0.1557, 0.4626, 0.5694, 0.5079, 0.5704, 0.5152, 0.6077, 0.4743, 0.6132, 0.5819, 0.1557, 0.5819, 0.08844, 0.5819, 0.08844, 0.5819, 0.1557, 0.2007, 0.2284, 0.2293, 0.2458, 0.2316, 0.3134, 0.2033, 0.2932, 0.5819, 0.08844, 0.5819, 0.02114, 0.5819, 0.02114, 0.5819, 0.08844, 0.1602, 0.3595, 0.1891, 0.3774, 0.1759, 0.3927, 0.1577, 0.3781, 0.185, 0.3245, 0.2123, 0.3327, 0.1891, 0.3774, 0.1602, 0.3595, 0.5819, 0.08844, 0.5819, 0.02114, 0.5819, 0.02114, 0.5819, 0.08844, 0.5819, 0.2903, 0.5819, 0.223, 0.5819, 0.223, 0.5819, 0.2903, 0.5819, 0.1557, 0.6492, 0.1557, 0.6492, 0.223, 0.5819, 0.223, 0.5819, 0.08844, 0.5819, 0.02114, 0.5819, 0.02114, 0.5819, 0.08844, 0.5819, 0.2903, 0.5819, 0.223, 0.5819, 0.223, 0.5819, 0.2903, 0.4743, 0.6132, 0.5152, 0.6077, 0.518, 0.6327, 0.4761, 0.6323, 0.5819, 0.2903, 0.5819, 0.223, 0.5819, 0.223, 0.5819, 0.2903, 0.5819, 0.08844, 0.5819, 0.02114, 0.5819, 0.02114, 0.5819, 0.08844, 0.2033, 0.2932, 0.2316, 0.3134, 0.2123, 0.3327, 0.185, 0.3245, 0.5079, 0.5704, 0.4626, 0.5694, 0.4754, 0.5078, 0.518, 0.5057, 0.5819, 0.1557, 0.5819, 0.08844, 0.5819, 0.08844, 0.5819, 0.1557, 0.417, 0.648, 0.3757, 0.6412, 0.3757, 0.5834, 0.4168, 0.5834, 0.2123, 0.3327, 0.2316, 0.3134, 0.2694, 0.3708, 0.248, 0.3824, 0.5819, 0.08844, 0.5819, 0.08844, 0.5819, 0.08844, 0.5819, 0.08844, 0.5819, 0.5599, 0.5638, 0.5599, 0.5638, 0.5599, 0.5819, 0.5599, 0.5638, 0.358, 0.5638, 0.2907, 0.5819, 0.358, 0.5638, 0.358, 0.5819, 0.5599, 0.4184, 0.6392, 0.4176, 0.5941, 0.451, 0.5834, 0.451, 0.644, 0.6311, 0.2883, 0.6577, 0.2883, 0.6471, 0.3195, 0.8248, 0.6463, 0.7299, 0.7924, 0.6265, 0.7326, 0.7213, 0.5741, 0.8952, 0.1614, 0.9843, 0.3237, 0.9676, 0.3328, 0.8856, 0.1893, 0.7514, 0.5392, 0.7305, 0.4242, 0.8701, 0.3692, 0.8471, 0.5386, 0.8471, 0.5386, 0.8701, 0.3692, 0.9676, 0.3328, 0.9519, 0.5225, 0.6057, 0.08683, 0.6266, 0.06897, 0.648, 0.2423, 0.624, 0.2365, 0.7101, 0.3086, 0.7305, 0.4242, 0.6304, 0.5026, 0.6233, 0.466, 0.9001, 0.7264, 0.8646, 0.8459, 0.7299, 0.7924, 0.8248, 0.6463, 0.9807, 0.8892, 0.9717, 0.9254, 0.8646, 0.8459, 0.9001, 0.7264])
me_cube.materials.append(mat_title)
me_cube.materials.append(mat_metal)
me_cube.materials.append(mat_wood1)
me_cube.use_mirror_vertex_groups = False
me_cube.update()

# ---- objects
ob_cube = bpy.data.objects.new('Cube', me_cube)
ob_light = bpy.data.objects.new('Light', light_light)
ob_camera = bpy.data.objects.new('Camera', cam_camera)

# ---- transforms, parenting, visibility, modifiers, constraints
ob_cube.location = (0.0, 0.0, 0.0)
ob_cube.lock_rotations_4d = False
ob_cube.empty_display_type = 'ARROWS'
ob_cube.lineart.crease_threshold = 0.0
ob_light.location = (22.01, 23.33, 6.5)
ob_light.rotation_euler = (1.574, 0.1137, 1.363)
ob_light.lock_rotations_4d = False
ob_light.empty_display_type = 'ARROWS'
ob_light.color = (0.0, 0.0, 0.0, 0.0)
ob_light.lineart.crease_threshold = 0.0
ob_camera.location = (7.359, -6.926, 4.958)
ob_camera.rotation_euler = (1.109, 0.0, 0.8149)
ob_camera.lock_rotations_4d = False
ob_camera.empty_display_type = 'ARROWS'
ob_camera.color = (0.0, 0.0, 0.0, 0.0)
ob_camera.display_type = 'WIRE'
ob_camera.lineart.crease_threshold = 0.0

# ---- collection membership
col_collection.objects.link(ob_cube)
col_collection.objects.link(ob_light)
col_collection.objects.link(ob_camera)

# ---- scene / render settings (as saved in the file)
scene.camera = ob_camera
scene.frame_start = 1; scene.frame_end = 250; scene.frame_set(0)
scene.render.engine = 'BLENDER_EEVEE_NEXT'
bpy.context.view_layer.update()
